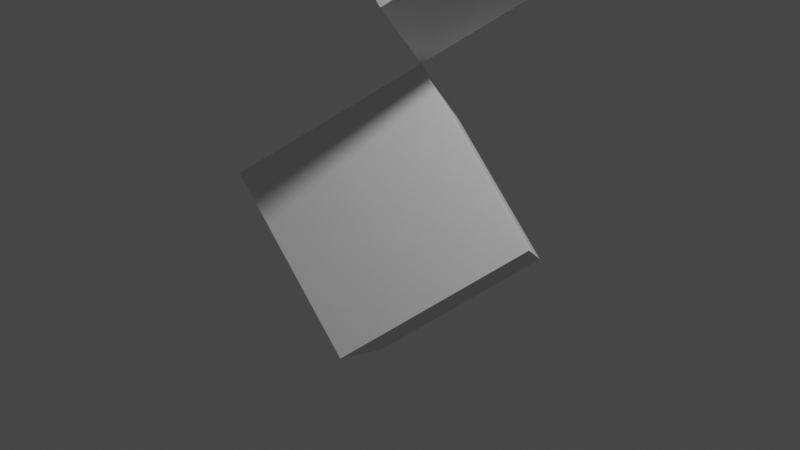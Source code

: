 # Source: B1.1.blend  (saved by Blender 3.3.6; exported with 4.5.12 LTS)
import bpy
from mathutils import Matrix  # noqa: F401  (used for matrix-valued properties, if any)

bpy.ops.wm.read_factory_settings(use_empty=True)
scene = bpy.context.scene
scene.name = 'Scene'

# ---- collections
col_collection = bpy.data.collections.new('Collection'); scene.collection.children.link(col_collection)

# ---- materials (node trees are filled in below, after node groups)
mat_material = bpy.data.materials.new('Material')
mat_material.alpha_threshold = 0.0
mat_material.use_transparent_shadow = False
mat_material.roughness = 0.5
mat_material.line_color = (0.0, 0.0, 0.0, 1.0)

# ---- material node trees
mat_material.use_nodes = True; mat_material.node_tree.nodes.clear()
_N = mat_material.node_tree.nodes; _L = mat_material.node_tree.links
n0 = _N.new('ShaderNodeOutputMaterial'); n0.name = 'Material Output'; n0.location = (300, 300)
n1 = _N.new('ShaderNodeBsdfPrincipled'); n1.name = 'Principled BSDF'; n1.location = (10, 300)
n1.distribution = 'GGX'
n1.subsurface_method = 'RANDOM_WALK_SKIN'
n1.inputs[3].default_value = 1.45
n1.inputs[27].default_value = (0.0, 0.0, 0.0, 1.0)
n1.inputs[28].default_value = 1.0
_L.new(n1.outputs[0], n0.inputs[0])
n0.is_active_output = True

# ---- world
world_world = bpy.data.worlds.new('World'); scene.world = world_world
world_world.use_nodes = True; world_world.node_tree.nodes.clear()
_N = world_world.node_tree.nodes; _L = world_world.node_tree.links
n0 = _N.new('ShaderNodeOutputWorld'); n0.name = 'World Output'; n0.location = (300, 300)
n1 = _N.new('ShaderNodeBackground'); n1.name = 'Background'; n1.location = (10, 300)
n1.inputs[0].default_value = (0.05088, 0.05088, 0.05088, 1.0)
_L.new(n1.outputs[0], n0.inputs[0])
n0.is_active_output = True
world_world.color = (0.05088, 0.05088, 0.05088)
world_world.use_sun_shadow = False
world_world.sun_shadow_jitter_overblur = 0.0

# ---- cameras
cam_camera = bpy.data.cameras.new('Camera')
cam_camera.clip_end = 100.0
cam_camera.ortho_scale = 7.314

# ---- lights
light_light = bpy.data.lights.new('Light', 'POINT')
light_light.transmission_factor = 0.0
light_light.energy = 1000.0
light_light.shadow_soft_size = 0.1
light_light.shadow_maximum_resolution = 0.006
light_light.use_absolute_resolution = True

# ---- meshes
me_cube = bpy.data.meshes.new('Cube')
me_cube.from_pydata([(1.0, 1.0, 1.0), (1.0, 1.0, -1.0), (1.0, -1.0, 1.0), (1.0, -1.0, -1.0), (-1.0, 1.0, 1.0), (-1.0, 1.0, -1.0), (-1.0, -1.0, 1.0), (-1.0, -1.0, -1.0)], [], [(0, 4, 6, 2), (3, 2, 6, 7), (7, 6, 4, 5), (5, 1, 3, 7), (1, 0, 2, 3), (5, 4, 0, 1)])
_uv = me_cube.uv_layers.new(name='UVMap')
_uv.uv.foreach_set('vector', [0.625, 0.5, 0.875, 0.5, 0.875, 0.75, 0.625, 0.75, 0.375, 0.75, 0.625, 0.75, 0.625, 1.0, 0.375, 1.0, 0.375, 0.0, 0.625, 0.0, 0.625, 0.25, 0.375, 0.25, 0.125, 0.5, 0.375, 0.5, 0.375, 0.75, 0.125, 0.75, 0.375, 0.5, 0.625, 0.5, 0.625, 0.75, 0.375, 0.75, 0.375, 0.25, 0.625, 0.25, 0.625, 0.5, 0.375, 0.5])
me_cube.materials.append(mat_material)
me_cube.use_mirror_vertex_groups = False
me_cube.update()
me_cube_003 = bpy.data.meshes.new('Cube.003')
me_cube_003.from_pydata([(1.0, 1.0, 1.0), (1.0, 1.0, -1.0), (1.0, -1.0, 1.0), (1.0, -1.0, -1.0), (-1.0, 1.0, 1.0), (-1.0, 1.0, -1.0), (-1.0, -1.0, 1.0), (-1.0, -1.0, -1.0)], [], [(0, 4, 6, 2), (3, 2, 6, 7), (7, 6, 4, 5), (5, 1, 3, 7), (1, 0, 2, 3), (5, 4, 0, 1)])
_uv = me_cube_003.uv_layers.new(name='UVMap')
_uv.uv.foreach_set('vector', [0.625, 0.5, 0.875, 0.5, 0.875, 0.75, 0.625, 0.75, 0.375, 0.75, 0.625, 0.75, 0.625, 1.0, 0.375, 1.0, 0.375, 0.0, 0.625, 0.0, 0.625, 0.25, 0.375, 0.25, 0.125, 0.5, 0.375, 0.5, 0.375, 0.75, 0.125, 0.75, 0.375, 0.5, 0.625, 0.5, 0.625, 0.75, 0.375, 0.75, 0.375, 0.25, 0.625, 0.25, 0.625, 0.5, 0.375, 0.5])
me_cube_003.materials.append(mat_material)
me_cube_003.use_mirror_vertex_groups = False
me_cube_003.update()
me_cube_004 = bpy.data.meshes.new('Cube.004')
me_cube_004.from_pydata([(1.0, 1.0, 1.0), (1.0, 1.0, -1.0), (1.0, -1.0, 1.0), (1.0, -1.0, -1.0), (-1.0, 1.0, 1.0), (-1.0, 1.0, -1.0), (-1.0, -1.0, 1.0), (-1.0, -1.0, -1.0)], [], [(0, 4, 6, 2), (3, 2, 6, 7), (7, 6, 4, 5), (5, 1, 3, 7), (1, 0, 2, 3), (5, 4, 0, 1)])
_uv = me_cube_004.uv_layers.new(name='UVMap')
_uv.uv.foreach_set('vector', [0.625, 0.5, 0.875, 0.5, 0.875, 0.75, 0.625, 0.75, 0.375, 0.75, 0.625, 0.75, 0.625, 1.0, 0.375, 1.0, 0.375, 0.0, 0.625, 0.0, 0.625, 0.25, 0.375, 0.25, 0.125, 0.5, 0.375, 0.5, 0.375, 0.75, 0.125, 0.75, 0.375, 0.5, 0.625, 0.5, 0.625, 0.75, 0.375, 0.75, 0.375, 0.25, 0.625, 0.25, 0.625, 0.5, 0.375, 0.5])
me_cube_004.materials.append(mat_material)
me_cube_004.use_mirror_vertex_groups = False
me_cube_004.update()

# ---- objects
ob_cube = bpy.data.objects.new('Cube', me_cube)
ob_light = bpy.data.objects.new('Light', light_light)
ob_camera = bpy.data.objects.new('Camera', cam_camera)
ob_cube_002 = bpy.data.objects.new('Cube.002', me_cube_003)
ob_cube_003 = bpy.data.objects.new('Cube.003', me_cube_004)

# ---- transforms, parenting, visibility, modifiers, constraints
ob_cube.location = (-0.001941, 0.004413, -0.004436)
ob_cube.rotation_euler = (0.7854, 0.7854, 0.0)
ob_cube.lock_rotations_4d = False
ob_cube.empty_display_type = 'ARROWS'
ob_cube.lineart.crease_threshold = 0.0
ob_light.location = (4.076, 1.005, 5.904)
ob_light.rotation_euler = (0.6503, 0.05522, 1.866)
ob_light.lock_rotations_4d = False
ob_light.empty_display_type = 'ARROWS'
ob_light.color = (0.0, 0.0, 0.0, 0.0)
ob_light.lineart.crease_threshold = 0.0
ob_camera.location = (7.359, -6.926, 4.958)
ob_camera.rotation_euler = (1.109, 0.0, 0.8149)
ob_camera.lock_rotations_4d = False
ob_camera.empty_display_type = 'ARROWS'
ob_camera.color = (0.0, 0.0, 0.0, 0.0)
ob_camera.display_type = 'WIRE'
ob_camera.lineart.crease_threshold = 0.0
ob_cube_002.location = (1.17, 0.004413, 6.824)
ob_cube_002.rotation_euler = (0.7854, 0.7854, 0.0)
ob_cube_002.lock_rotations_4d = False
ob_cube_002.empty_display_type = 'ARROWS'
ob_cube_002.lineart.crease_threshold = 0.0
ob_cube_003.location = (0.5838, 0.004413, 3.41)
ob_cube_003.rotation_euler = (0.7854, 0.7854, 0.0)
ob_cube_003.lock_rotations_4d = False
ob_cube_003.empty_display_type = 'ARROWS'
ob_cube_003.lineart.crease_threshold = 0.0

# ---- collection membership
col_collection.objects.link(ob_cube)
col_collection.objects.link(ob_light)
col_collection.objects.link(ob_camera)
col_collection.objects.link(ob_cube_002)
col_collection.objects.link(ob_cube_003)

# ---- scene / render settings (as saved in the file)
scene.camera = ob_camera
scene.frame_start = 1; scene.frame_end = 250; scene.frame_set(1)
scene.render.engine = 'BLENDER_EEVEE_NEXT'
scene.cycles.sampling_pattern = 'TABULATED_SOBOL'
scene.cycles.use_light_tree = False
scene.view_settings.view_transform = 'Filmic'
bpy.context.view_layer.update()
